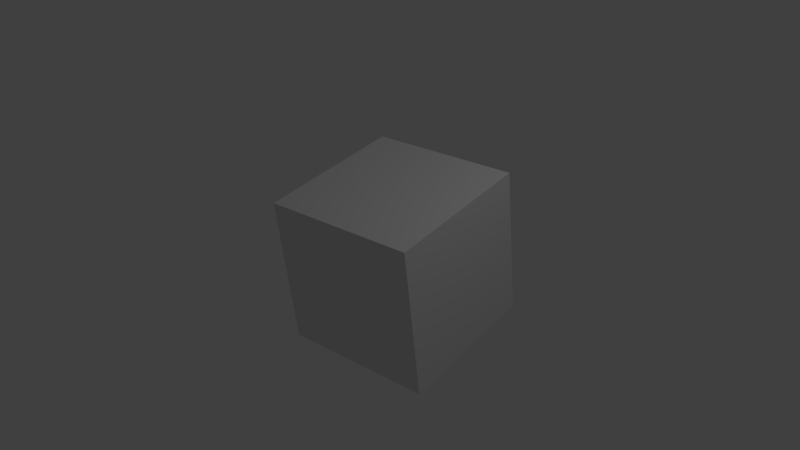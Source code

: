 # Source: test.blend  (saved by Blender 2.70.0; exported with 4.5.12 LTS)
import bpy
from mathutils import Matrix  # noqa: F401  (used for matrix-valued properties, if any)

bpy.ops.wm.read_factory_settings(use_empty=True)
scene = bpy.context.scene
scene.name = 'Scene'

# ---- collections
col_collection_1 = bpy.data.collections.new('Collection 1'); scene.collection.children.link(col_collection_1)

# ---- materials (node trees are filled in below, after node groups)
mat_material_001 = bpy.data.materials.new('Material.001')
mat_material_001.alpha_threshold = 0.0
mat_material_001.use_transparent_shadow = False
mat_material_001.roughness = 0.5
mat_material_001.line_color = (0.0, 0.0, 0.0, 1.0)

# ---- material node trees

# ---- world
world_world = bpy.data.worlds.new('World'); scene.world = world_world
world_world.color = (0.05088, 0.05088, 0.05088)
world_world.use_sun_shadow = False
world_world.sun_shadow_jitter_overblur = 0.0
world_world.cycles.sampling_method = 'MANUAL'
world_world.cycles.sample_map_resolution = 256

# ---- cameras
cam_camera = bpy.data.cameras.new('Camera')
cam_camera.clip_end = 100.0
cam_camera.lens = 35.0
cam_camera.sensor_width = 32.0
cam_camera.sensor_height = 18.0
cam_camera.ortho_scale = 7.314
cam_camera.dof.focus_distance = 0.0
cam_camera.dof.aperture_fstop = 128.0

# ---- lights
light_lamp = bpy.data.lights.new('Lamp', 'POINT')
light_lamp.transmission_factor = 0.0
light_lamp.cutoff_distance = 30.0
light_lamp.energy = 100.0
light_lamp.shadow_buffer_clip_start = 1.001
light_lamp.shadow_soft_size = 0.1
light_lamp.shadow_maximum_resolution = 0.006
light_lamp.use_absolute_resolution = True
light_lamp.cycles.use_multiple_importance_sampling = False

# ---- meshes
me_cube_002 = bpy.data.meshes.new('Cube.002')
me_cube_002.from_pydata([(-1.0, -1.0, -1.0), (-1.0, 1.0, -1.0), (1.0, 1.0, -1.0), (1.0, -1.0, -1.0), (-1.0, -1.0, 1.0), (-1.0, 1.0, 1.0), (1.0, 1.0, 1.0), (1.0, -1.0, 1.0)], [], [(4, 5, 1, 0), (5, 6, 2, 1), (6, 7, 3, 2), (7, 4, 0, 3), (0, 1, 2, 3), (7, 6, 5, 4)])
me_cube_002.use_remesh_preserve_volume = False
me_cube_002.use_remesh_preserve_attributes = False
me_cube_002.use_mirror_vertex_groups = False
me_cube_002.update()
me_cube_001 = bpy.data.meshes.new('Cube.001')
me_cube_001.from_pydata([(1.0, 1.0, -1.0), (1.0, -1.0, -1.0), (-1.0, -1.0, -1.0), (-1.0, 1.0, -1.0), (1.0, 1.0, 1.0), (1.0, -1.0, 1.0), (-1.0, -1.0, 1.0), (-1.0, 1.0, 1.0)], [], [(0, 1, 2, 3), (4, 7, 6, 5), (0, 4, 5, 1), (1, 5, 6, 2), (2, 6, 7, 3), (4, 0, 3, 7)])
me_cube_001.materials.append(mat_material_001)
me_cube_001.use_remesh_preserve_volume = False
me_cube_001.use_remesh_preserve_attributes = False
me_cube_001.use_mirror_vertex_groups = False
me_cube_001.update()

# ---- objects
ob_cube_002 = bpy.data.objects.new('Cube.002', me_cube_002)
ob_empty = bpy.data.objects.new('Empty', None)
ob_lamp = bpy.data.objects.new('Lamp', light_lamp)
ob_camera = bpy.data.objects.new('Camera', cam_camera)
ob_cube_001 = bpy.data.objects.new('Cube.001', me_cube_001)

# ---- transforms, parenting, visibility, modifiers, constraints
ob_cube_002.location = (0.4484, 0.03776, 0.1122)
ob_cube_002.rotation_euler = (0.0, 4.837, 4.837)
ob_cube_002.lineart.crease_threshold = 0.0
ob_empty.location = (0.2994, -2.328, 1.334)
ob_empty.empty_image_offset = (0.0, 0.0)
ob_empty.lineart.crease_threshold = 0.0
ob_lamp.location = (4.076, 1.005, 5.904)
ob_lamp.rotation_euler = (0.6503, 0.05522, 1.866)
ob_lamp.lock_rotations_4d = False
ob_lamp.empty_display_type = 'ARROWS'
ob_lamp.color = (0.0, 0.0, 0.0, 0.0)
ob_lamp.lineart.crease_threshold = 0.0
ob_camera.location = (7.481, -6.508, 5.344)
ob_camera.rotation_euler = (1.109, 0.01082, 0.8149)
ob_camera.lock_rotations_4d = False
ob_camera.empty_display_type = 'ARROWS'
ob_camera.color = (0.0, 0.0, 0.0, 0.0)
ob_camera.display_type = 'WIRE'
ob_camera.lineart.crease_threshold = 0.0
ob_cube_001.location = (-4.258, -7.605, 2.081)
ob_cube_001.rotation_euler = (0.5327, -0.9128, -0.004351)
ob_cube_001.lock_rotations_4d = False
ob_cube_001.empty_display_type = 'ARROWS'
ob_cube_001.lineart.crease_threshold = 0.0

# ---- collection membership
col_collection_1.objects.link(ob_cube_002)
col_collection_1.objects.link(ob_empty)
col_collection_1.objects.link(ob_lamp)
col_collection_1.objects.link(ob_camera)
col_collection_1.objects.link(ob_cube_001)

# ---- scene / render settings (as saved in the file)
scene.camera = ob_camera
scene.frame_start = 1; scene.frame_end = 120; scene.frame_set(81)
scene.render.engine = 'BLENDER_EEVEE_NEXT'
scene.render.resolution_percentage = 50
scene.render.dither_intensity = 0.0
scene.cycles.use_denoising = False
scene.cycles.samples = 10
scene.cycles.sampling_pattern = 'TABULATED_SOBOL'
scene.cycles.light_sampling_threshold = 0.0
scene.cycles.use_adaptive_sampling = False
scene.cycles.use_light_tree = False
scene.cycles.blur_glossy = 0.0
scene.cycles.volume_bounces = 1
scene.cycles.pixel_filter_type = 'GAUSSIAN'
scene.cycles.sample_clamp_indirect = 0.0
scene.view_settings.view_transform = 'Standard'
bpy.context.view_layer.update()
